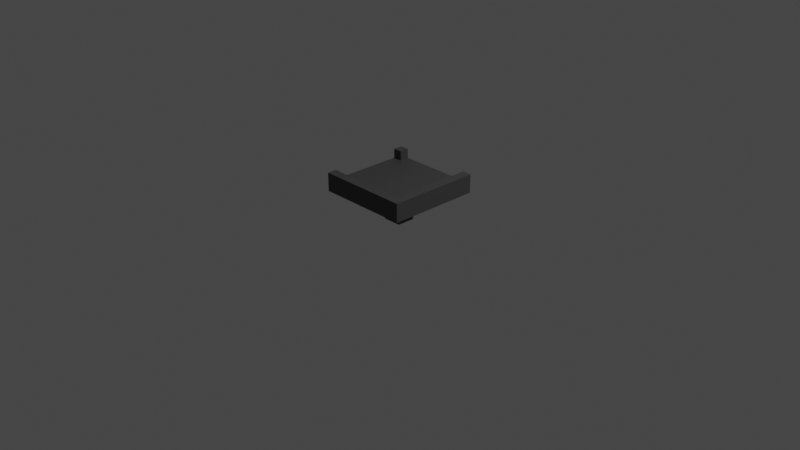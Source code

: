 # Source: C_C_Belt_V1.blend  (saved by Blender 2.93.20; exported with 4.5.12 LTS)
import bpy
from mathutils import Matrix  # noqa: F401  (used for matrix-valued properties, if any)

bpy.ops.wm.read_factory_settings(use_empty=True)
scene = bpy.context.scene
scene.name = 'Scene'

# ---- collections
col_collection = bpy.data.collections.new('Collection'); scene.collection.children.link(col_collection)

# ---- materials (node trees are filled in below, after node groups)
mat_dark = bpy.data.materials.new('Dark')
mat_dark.use_transparent_shadow = False
mat_base = bpy.data.materials.new('Base')
mat_base.use_transparent_shadow = False
mat_top = bpy.data.materials.new('Top')
mat_top.use_transparent_shadow = False

# ---- material node trees
mat_dark.use_nodes = True; mat_dark.node_tree.nodes.clear()
_N = mat_dark.node_tree.nodes; _L = mat_dark.node_tree.links
n0 = _N.new('ShaderNodeBsdfPrincipled'); n0.name = 'Principled BSDF'; n0.location = (10, 300)
n0.distribution = 'GGX'
n0.subsurface_method = 'BURLEY'
n0.inputs[0].default_value = (0.05222, 0.05222, 0.05222, 1.0)
n0.inputs[3].default_value = 1.45
n0.inputs[27].default_value = (0.0, 0.0, 0.0, 1.0)
n0.inputs[28].default_value = 1.0
n1 = _N.new('ShaderNodeOutputMaterial'); n1.name = 'Material Output'; n1.location = (300, 300)
_L.new(n0.outputs[0], n1.inputs[0])
n1.is_active_output = True
mat_base.use_nodes = True; mat_base.node_tree.nodes.clear()
_N = mat_base.node_tree.nodes; _L = mat_base.node_tree.links
n0 = _N.new('ShaderNodeBsdfPrincipled'); n0.name = 'Principled BSDF'; n0.location = (10, 300)
n0.distribution = 'GGX'
n0.subsurface_method = 'BURLEY'
n0.inputs[3].default_value = 1.45
n0.inputs[27].default_value = (0.0, 0.0, 0.0, 1.0)
n0.inputs[28].default_value = 1.0
n1 = _N.new('ShaderNodeOutputMaterial'); n1.name = 'Material Output'; n1.location = (300, 300)
_L.new(n0.outputs[0], n1.inputs[0])
n1.is_active_output = True
mat_top.use_nodes = True; mat_top.node_tree.nodes.clear()
_N = mat_top.node_tree.nodes; _L = mat_top.node_tree.links
n0 = _N.new('ShaderNodeBsdfPrincipled'); n0.name = 'Principled BSDF'; n0.location = (10, 300)
n0.distribution = 'GGX'
n0.subsurface_method = 'BURLEY'
n0.inputs[3].default_value = 1.45
n0.inputs[27].default_value = (0.0, 0.0, 0.0, 1.0)
n0.inputs[28].default_value = 1.0
n1 = _N.new('ShaderNodeOutputMaterial'); n1.name = 'Material Output'; n1.location = (300, 300)
_L.new(n0.outputs[0], n1.inputs[0])
n1.is_active_output = True

# ---- world
world_world = bpy.data.worlds.new('World'); scene.world = world_world
world_world.use_nodes = True; world_world.node_tree.nodes.clear()
_N = world_world.node_tree.nodes; _L = world_world.node_tree.links
n0 = _N.new('ShaderNodeOutputWorld'); n0.name = 'World Output'; n0.location = (300, 300)
n1 = _N.new('ShaderNodeBackground'); n1.name = 'Background'; n1.location = (10, 300)
n1.inputs[0].default_value = (0.05088, 0.05088, 0.05088, 1.0)
_L.new(n1.outputs[0], n0.inputs[0])
n0.is_active_output = True
world_world.color = (0.05088, 0.05088, 0.05088)
world_world.use_sun_shadow = False
world_world.sun_shadow_jitter_overblur = 0.0

# ---- cameras
cam_camera = bpy.data.cameras.new('Camera')
cam_camera.clip_end = 100.0
cam_camera.ortho_scale = 7.314

# ---- lights
light_light = bpy.data.lights.new('Light', 'POINT')
light_light.transmission_factor = 0.0
light_light.energy = 1000.0
light_light.shadow_soft_size = 0.1
light_light.shadow_maximum_resolution = 0.006
light_light.use_absolute_resolution = True

# ---- meshes
me_cube_001 = bpy.data.meshes.new('Cube.001')
me_cube_001.from_pydata([(0.05, 0.05, 0.3), (-0.5, -0.5, 0.5), (0.05, -0.05, 0.3), (-0.5, 0.5, 0.5), (-0.05, 0.05, 0.3), (0.5, -0.5, 0.5), (-0.05, -0.05, 0.3), (0.5, 0.5, 0.5), (-0.5, -0.4, 0.5), (-0.5, 0.4, 0.5), (-0.5, -0.4, 0.4), (-0.5, 0.4, 0.4), (0.5, -0.5, 0.3), (-0.5, -0.5, 0.3), (-0.5, 0.5, 0.3), (0.5, 0.5, 0.3), (-0.05, 0.05, 0.05), (0.05, 0.05, 0.05), (0.05, -0.05, 0.05), (-0.05, -0.05, 0.05), (-0.1, 0.1, 0.05), (0.1, 0.1, 0.05), (0.1, -0.1, 0.05), (-0.1, -0.1, 0.05), (-0.1, 0.1, 1.118e-08), (0.1, 0.1, 1.118e-08), (0.1, -0.1, 1.118e-08), (-0.1, -0.1, 1.118e-08), (0.4, 0.5, 0.5), (0.4, 0.5, 0.4), (-0.4, 0.5, 0.5), (-0.4, 0.5, 0.4), (-0.4, 0.4, 0.5), (-0.4, 0.4, 0.4), (0.4, -0.4, 0.5), (0.4, -0.4, 0.4)], [], [(12, 5, 1, 13), (14, 15, 0, 4), (29, 35, 34, 28), (9, 3, 14, 13, 1, 8, 10, 11), (0, 2, 18, 17), (15, 12, 2, 0), (13, 14, 4, 6), (12, 13, 6, 2), (17, 18, 22, 21), (6, 4, 16, 19), (2, 6, 19, 18), (4, 0, 17, 16), (23, 20, 24, 27), (16, 17, 21, 20), (19, 16, 20, 23), (18, 19, 23, 22), (24, 25, 26, 27), (22, 23, 27, 26), (21, 22, 26, 25), (20, 21, 25, 24), (29, 28, 7, 15, 14, 3, 30, 31), (11, 33, 32, 9), (9, 32, 30, 3), (33, 11, 10, 35, 29, 31), (31, 30, 32, 33), (34, 8, 1, 5, 7, 28), (10, 8, 34, 35), (5, 12, 15, 7)])
_uv = me_cube_001.uv_layers.new(name='UVMap')
_uv.uv.foreach_set('vector', [0.575, 0.75, 0.625, 0.75, 0.625, 1.0, 0.575, 1.0, 0.575, 0.25, 0.575, 0.5, 0.575, 0.5, 0.575, 0.25, 0.6, 0.475, 0.65, 0.725, 0.65, 0.725, 0.625, 0.475, 0.875, 0.525, 0.625, 0.25, 0.575, 0.25, 0.575, 1.0, 0.875, 0.75, 0.875, 0.725, 0.875, 0.725, 0.875, 0.525, 0.575, 0.5, 0.575, 0.75, 0.575, 0.75, 0.575, 0.5, 0.575, 0.5, 0.575, 0.75, 0.575, 0.75, 0.575, 0.5, 0.575, 1.0, 0.575, 0.25, 0.575, 0.25, 0.575, 1.0, 0.575, 0.75, 0.575, 1.0, 0.575, 1.0, 0.575, 0.75, 0.575, 0.5, 0.575, 0.75, 0.575, 0.75, 0.575, 0.5, 0.575, 1.0, 0.575, 0.25, 0.575, 0.25, 0.575, 1.0, 0.575, 0.75, 0.575, 1.0, 0.575, 1.0, 0.575, 0.75, 0.575, 0.25, 0.575, 0.5, 0.575, 0.5, 0.575, 0.25, 0.575, 1.0, 0.575, 0.25, 0.575, 0.25, 0.575, 1.0, 0.575, 0.25, 0.575, 0.5, 0.575, 0.5, 0.575, 0.25, 0.575, 1.0, 0.575, 0.25, 0.575, 0.25, 0.575, 1.0, 0.575, 0.75, 0.575, 1.0, 0.575, 1.0, 0.575, 0.75, 0.575, 0.25, 0.575, 0.5, 0.575, 0.75, 0.575, 1.0, 0.575, 0.75, 0.575, 1.0, 0.575, 1.0, 0.575, 0.75, 0.575, 0.5, 0.575, 0.75, 0.575, 0.75, 0.575, 0.5, 0.575, 0.25, 0.575, 0.5, 0.575, 0.5, 0.575, 0.25, 0.6, 0.475, 0.625, 0.475, 0.625, 0.5, 0.575, 0.5, 0.575, 0.25, 0.625, 0.25, 0.625, 0.275, 0.6, 0.275, 0.875, 0.525, 0.85, 0.525, 0.85, 0.525, 0.875, 0.525, 0.875, 0.525, 0.85, 0.525, 0.625, 0.275, 0.625, 0.25, 0.85, 0.525, 0.875, 0.525, 0.875, 0.725, 0.65, 0.725, 0.6, 0.475, 0.6, 0.275, 0.6, 0.275, 0.625, 0.275, 0.85, 0.525, 0.85, 0.525, 0.65, 0.725, 0.875, 0.725, 0.875, 0.75, 0.625, 0.75, 0.625, 0.5, 0.625, 0.475, 0.875, 0.725, 0.875, 0.725, 0.65, 0.725, 0.65, 0.725, 0.625, 0.75, 0.575, 0.75, 0.575, 0.5, 0.625, 0.5])
me_cube_001.materials.append(mat_dark)
me_cube_001.materials.append(mat_base)
me_cube_001.materials.append(mat_top)
me_cube_001.use_remesh_fix_poles = True
me_cube_001.use_remesh_preserve_attributes = False
me_cube_001.update()

# ---- objects
ob_light = bpy.data.objects.new('Light', light_light)
ob_camera = bpy.data.objects.new('Camera', cam_camera)
ob_cube = bpy.data.objects.new('Cube', me_cube_001)

# ---- transforms, parenting, visibility, modifiers, constraints
ob_light.location = (4.076, 1.005, 5.904)
ob_light.rotation_euler = (0.6503, 0.05522, 1.866)
ob_light.lock_rotations_4d = False
ob_light.empty_display_type = 'ARROWS'
ob_light.color = (0.0, 0.0, 0.0, 0.0)
ob_light.lineart.crease_threshold = 0.0
ob_camera.location = (7.359, -6.926, 4.958)
ob_camera.rotation_euler = (1.109, 0.0, 0.8149)
ob_camera.lock_rotations_4d = False
ob_camera.empty_display_type = 'ARROWS'
ob_camera.color = (0.0, 0.0, 0.0, 0.0)
ob_camera.display_type = 'WIRE'
ob_camera.lineart.crease_threshold = 0.0
ob_cube.location = (0.0, 0.0, 0.0)

# ---- collection membership
col_collection.objects.link(ob_light)
col_collection.objects.link(ob_camera)
col_collection.objects.link(ob_cube)

# ---- scene / render settings (as saved in the file)
scene.camera = ob_camera
scene.frame_start = 1; scene.frame_end = 250; scene.frame_set(1)
scene.render.engine = 'BLENDER_EEVEE_NEXT'
scene.cycles.use_denoising = False
scene.cycles.samples = 128
scene.cycles.sampling_pattern = 'TABULATED_SOBOL'
scene.cycles.use_adaptive_sampling = False
scene.cycles.use_light_tree = False
scene.view_settings.view_transform = 'Filmic'
bpy.context.view_layer.update()

